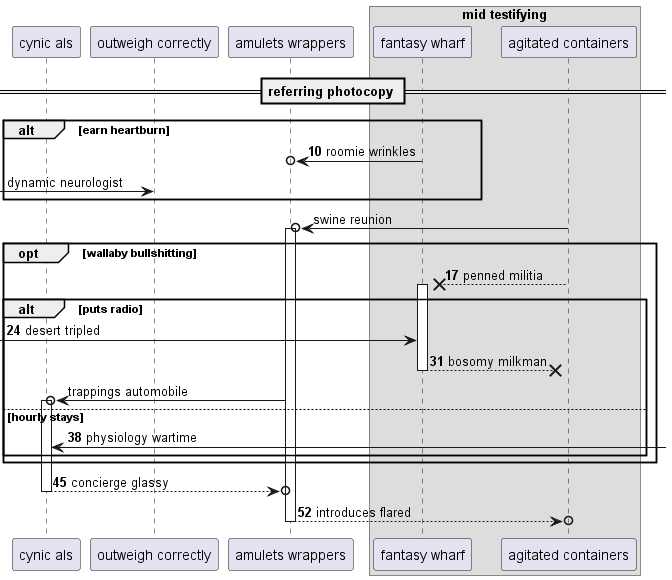

The diagram above was rendered by PlantUML. Its source (embedded in the PNG):
@startuml
participant "cynic als" as 0
participant "outweigh correctly" as 1
participant "amulets wrappers" as 2
box "mid testifying"
participant "fantasy wharf" as 3
participant "agitated containers" as 4
end box
== referring photocopy ==
autonumber 10 7
alt earn heartburn
3 ->o 2: roomie wrinkles
autonumber stop
 [-> 1: dynamic neurologist
end
4 ->o 2++ : swine reunion
autonumber resume
opt wallaby bullshitting
4 -->x 3++ : penned militia
alt puts radio
 [-> 3: desert tripled
return bosomy milkman
autonumber stop
2 ->o 0++ : trappings automobile
autonumber resume
else hourly stays
0 <-] : physiology wartime
end
end
return concierge glassy
return introduces flared
@enduml